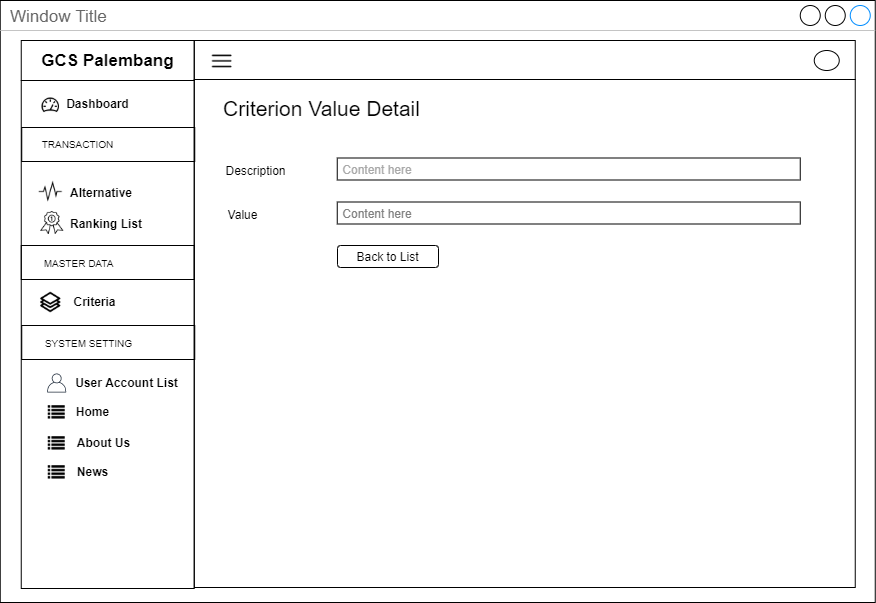

The diagram above was exported from draw.io. Its source (the exported page's mxGraphModel, read from the mxfile embedded in the PNG):
<mxGraphModel dx="3436" dy="850" grid="1" gridSize="10" guides="1" tooltips="1" connect="1" arrows="1" fold="1" page="1" pageScale="1" pageWidth="850" pageHeight="1100" math="0" shadow="0">
  <root>
    <mxCell id="0" />
    <mxCell id="1" parent="0" />
    <mxCell id="2" value="Window Title" style="strokeWidth=1;shadow=0;dashed=0;align=center;html=1;shape=mxgraph.mockup.containers.window;align=left;verticalAlign=top;spacingLeft=8;strokeColor2=#008cff;strokeColor3=#c4c4c4;fontColor=#666666;mainText=;fontSize=17;labelBackgroundColor=none;" vertex="1" parent="1">
      <mxGeometry x="2724.75" y="4365" width="875" height="602" as="geometry" />
    </mxCell>
    <mxCell id="3" value="" style="rounded=0;whiteSpace=wrap;html=1;fillColor=none;" vertex="1" parent="1">
      <mxGeometry x="2918.75" y="4444" width="661" height="508" as="geometry" />
    </mxCell>
    <mxCell id="4" value="" style="rounded=0;whiteSpace=wrap;html=1;fillColor=none;" vertex="1" parent="1">
      <mxGeometry x="2918.75" y="4405" width="661" height="39" as="geometry" />
    </mxCell>
    <mxCell id="5" value="" style="rounded=0;whiteSpace=wrap;html=1;fillColor=none;" vertex="1" parent="1">
      <mxGeometry x="2745.75" y="4445" width="173" height="508" as="geometry" />
    </mxCell>
    <mxCell id="6" value="&lt;span style=&quot;font-size: 17px&quot;&gt;&lt;b&gt;GCS Palembang&lt;/b&gt;&lt;/span&gt;" style="rounded=0;whiteSpace=wrap;html=1;fillColor=none;" vertex="1" parent="1">
      <mxGeometry x="2745.75" y="4405" width="173" height="40" as="geometry" />
    </mxCell>
    <mxCell id="7" value="" style="shape=image;html=1;verticalAlign=top;verticalLabelPosition=bottom;labelBackgroundColor=#ffffff;imageAspect=0;aspect=fixed;image=https://cdn2.iconfinder.com/data/icons/line-hero-essentials/32/Essentials_performance_dashboard-128.png;fillColor=none;" vertex="1" parent="1">
      <mxGeometry x="2765.25" y="4460" width="20" height="20" as="geometry" />
    </mxCell>
    <mxCell id="8" value="&lt;b&gt;Dashboard&lt;/b&gt;" style="text;html=1;align=center;verticalAlign=middle;resizable=0;points=[];autosize=1;" vertex="1" parent="1">
      <mxGeometry x="2782.25" y="4458" width="80" height="20" as="geometry" />
    </mxCell>
    <mxCell id="9" value="&lt;b&gt;Alternative&lt;/b&gt;" style="text;html=1;align=left;verticalAlign=middle;resizable=0;points=[];autosize=1;" vertex="1" parent="1">
      <mxGeometry x="2792.75" y="4546.5" width="80" height="20" as="geometry" />
    </mxCell>
    <mxCell id="10" value="" style="rounded=0;whiteSpace=wrap;html=1;fillColor=none;align=center;" vertex="1" parent="1">
      <mxGeometry x="2746.25" y="4492" width="173" height="34" as="geometry" />
    </mxCell>
    <mxCell id="11" value="&lt;font style=&quot;font-size: 10px&quot;&gt;TRANSACTION&lt;/font&gt;" style="text;html=1;align=center;verticalAlign=middle;resizable=0;points=[];autosize=1;" vertex="1" parent="1">
      <mxGeometry x="2757.25" y="4498" width="90" height="20" as="geometry" />
    </mxCell>
    <mxCell id="12" value="&lt;b&gt;Criteria&lt;br&gt;&lt;/b&gt;" style="text;html=1;align=center;verticalAlign=middle;resizable=0;points=[];autosize=1;" vertex="1" parent="1">
      <mxGeometry x="2789.25" y="4656" width="60" height="20" as="geometry" />
    </mxCell>
    <mxCell id="13" value="" style="shape=image;html=1;verticalAlign=top;verticalLabelPosition=bottom;labelBackgroundColor=#ffffff;imageAspect=0;aspect=fixed;image=https://cdn2.iconfinder.com/data/icons/font-awesome/1792/list-128.png;fillColor=none;" vertex="1" parent="1">
      <mxGeometry x="2772.75" y="4769" width="17" height="17" as="geometry" />
    </mxCell>
    <mxCell id="14" value="&lt;b&gt;Home&lt;/b&gt;" style="text;html=1;align=center;verticalAlign=middle;resizable=0;points=[];autosize=1;" vertex="1" parent="1">
      <mxGeometry x="2792.25" y="4766" width="50" height="20" as="geometry" />
    </mxCell>
    <mxCell id="15" value="" style="shape=image;html=1;verticalAlign=top;verticalLabelPosition=bottom;labelBackgroundColor=#ffffff;imageAspect=0;aspect=fixed;image=https://cdn2.iconfinder.com/data/icons/font-awesome/1792/list-128.png;fillColor=none;" vertex="1" parent="1">
      <mxGeometry x="2772.75" y="4800" width="17" height="17" as="geometry" />
    </mxCell>
    <mxCell id="16" value="&lt;b&gt;About Us&lt;/b&gt;" style="text;html=1;align=center;verticalAlign=middle;resizable=0;points=[];autosize=1;" vertex="1" parent="1">
      <mxGeometry x="2793.25" y="4797" width="70" height="20" as="geometry" />
    </mxCell>
    <mxCell id="17" value="&lt;b&gt;User Account List&lt;/b&gt;" style="text;html=1;align=center;verticalAlign=middle;resizable=0;points=[];autosize=1;" vertex="1" parent="1">
      <mxGeometry x="2791.25" y="4737" width="120" height="20" as="geometry" />
    </mxCell>
    <mxCell id="18" value="&lt;b&gt;Ranking List&lt;/b&gt;" style="text;html=1;align=left;verticalAlign=middle;resizable=0;points=[];autosize=1;" vertex="1" parent="1">
      <mxGeometry x="2792.75" y="4578" width="90" height="20" as="geometry" />
    </mxCell>
    <mxCell id="19" value="" style="rounded=0;whiteSpace=wrap;html=1;fillColor=none;align=center;" vertex="1" parent="1">
      <mxGeometry x="2745.75" y="4610" width="173" height="34" as="geometry" />
    </mxCell>
    <mxCell id="20" value="&lt;font style=&quot;font-size: 10px&quot;&gt;MASTER DATA&lt;/font&gt;" style="text;html=1;align=center;verticalAlign=middle;resizable=0;points=[];autosize=1;" vertex="1" parent="1">
      <mxGeometry x="2758.25" y="4617" width="90" height="20" as="geometry" />
    </mxCell>
    <mxCell id="21" value="" style="rounded=0;whiteSpace=wrap;html=1;fillColor=none;align=center;" vertex="1" parent="1">
      <mxGeometry x="2746.25" y="4690" width="173" height="34" as="geometry" />
    </mxCell>
    <mxCell id="22" value="&lt;font style=&quot;font-size: 10px&quot;&gt;SYSTEM SETTING&lt;/font&gt;" style="text;html=1;align=center;verticalAlign=middle;resizable=0;points=[];autosize=1;" vertex="1" parent="1">
      <mxGeometry x="2763.25" y="4697" width="100" height="20" as="geometry" />
    </mxCell>
    <mxCell id="23" value="" style="outlineConnect=0;fontColor=#232F3E;gradientColor=none;fillColor=#232F3E;strokeColor=none;dashed=0;verticalLabelPosition=bottom;verticalAlign=top;align=center;html=1;fontSize=12;fontStyle=0;aspect=fixed;pointerEvents=1;shape=mxgraph.aws4.user;" vertex="1" parent="1">
      <mxGeometry x="2771.75" y="4738" width="19" height="19" as="geometry" />
    </mxCell>
    <mxCell id="24" value="" style="shape=image;html=1;verticalAlign=top;verticalLabelPosition=bottom;labelBackgroundColor=#ffffff;imageAspect=0;aspect=fixed;image=https://cdn2.iconfinder.com/data/icons/font-awesome/1792/list-128.png;fillColor=none;" vertex="1" parent="1">
      <mxGeometry x="2772.75" y="4829" width="17" height="17" as="geometry" />
    </mxCell>
    <mxCell id="25" value="&lt;b&gt;News&lt;/b&gt;" style="text;html=1;align=center;verticalAlign=middle;resizable=0;points=[];autosize=1;" vertex="1" parent="1">
      <mxGeometry x="2792.25" y="4826" width="50" height="20" as="geometry" />
    </mxCell>
    <mxCell id="26" value="" style="shape=image;html=1;verticalAlign=top;verticalLabelPosition=bottom;labelBackgroundColor=#ffffff;imageAspect=0;aspect=fixed;image=https://cdn0.iconfinder.com/data/icons/awards-rate-1/30/interface-light-ranking-medal-128.png" vertex="1" parent="1">
      <mxGeometry x="2765.25" y="4576" width="23" height="23" as="geometry" />
    </mxCell>
    <mxCell id="27" value="" style="shape=image;html=1;verticalAlign=top;verticalLabelPosition=bottom;labelBackgroundColor=#ffffff;imageAspect=0;aspect=fixed;image=https://cdn2.iconfinder.com/data/icons/simple-website/50/Simple_Business-26-128.png" vertex="1" parent="1">
      <mxGeometry x="2764.25" y="4656" width="22" height="22" as="geometry" />
    </mxCell>
    <mxCell id="28" value="" style="shape=image;html=1;verticalAlign=top;verticalLabelPosition=bottom;labelBackgroundColor=#ffffff;imageAspect=0;aspect=fixed;image=https://cdn2.iconfinder.com/data/icons/essential-web-5/50/pulse-activity-vital-wave-signal-128.png" vertex="1" parent="1">
      <mxGeometry x="2763.25" y="4544.5" width="24" height="24" as="geometry" />
    </mxCell>
    <mxCell id="29" value="" style="ellipse;whiteSpace=wrap;html=1;" vertex="1" parent="1">
      <mxGeometry x="3538.75" y="4415" width="25" height="20" as="geometry" />
    </mxCell>
    <mxCell id="30" value="" style="shape=image;html=1;verticalAlign=top;verticalLabelPosition=bottom;labelBackgroundColor=#ffffff;imageAspect=0;aspect=fixed;image=https://cdn4.iconfinder.com/data/icons/multimedia-75/512/multimedia-24-128.png" vertex="1" parent="1">
      <mxGeometry x="2934.25" y="4413" width="25" height="25" as="geometry" />
    </mxCell>
    <mxCell id="31" value="&lt;font size=&quot;1&quot;&gt;&lt;span style=&quot;font-size: 21px&quot;&gt;Criterion Value Detail&lt;/span&gt;&lt;/font&gt;" style="text;html=1;align=center;verticalAlign=middle;resizable=0;points=[];autosize=1;" vertex="1" parent="1">
      <mxGeometry x="2941.25" y="4463" width="210" height="20" as="geometry" />
    </mxCell>
    <mxCell id="32" value="&lt;font color=&quot;#a8a8a8&quot;&gt;&amp;nbsp;Content here&lt;/font&gt;" style="rounded=0;whiteSpace=wrap;html=1;fillColor=none;align=left;" vertex="1" parent="1">
      <mxGeometry x="3061.75" y="4522.5" width="463" height="22" as="geometry" />
    </mxCell>
    <mxCell id="33" value="Description" style="text;html=1;align=center;verticalAlign=middle;resizable=0;points=[];autosize=1;" vertex="1" parent="1">
      <mxGeometry x="2940.25" y="4524.5" width="80" height="20" as="geometry" />
    </mxCell>
    <mxCell id="34" value="Value" style="text;html=1;align=center;verticalAlign=middle;resizable=0;points=[];autosize=1;" vertex="1" parent="1">
      <mxGeometry x="2942.25" y="4568.5" width="50" height="20" as="geometry" />
    </mxCell>
    <mxCell id="35" value="&lt;span&gt;&lt;font color=&quot;#808080&quot;&gt;&amp;nbsp;Content here&lt;/font&gt;&lt;/span&gt;" style="rounded=0;whiteSpace=wrap;html=1;fillColor=none;align=left;" vertex="1" parent="1">
      <mxGeometry x="3061.75" y="4566.5" width="463" height="22" as="geometry" />
    </mxCell>
    <mxCell id="36" value="Back to List" style="rounded=1;whiteSpace=wrap;html=1;fillColor=none;" vertex="1" parent="1">
      <mxGeometry x="3062" y="4610" width="101" height="22" as="geometry" />
    </mxCell>
  </root>
</mxGraphModel>